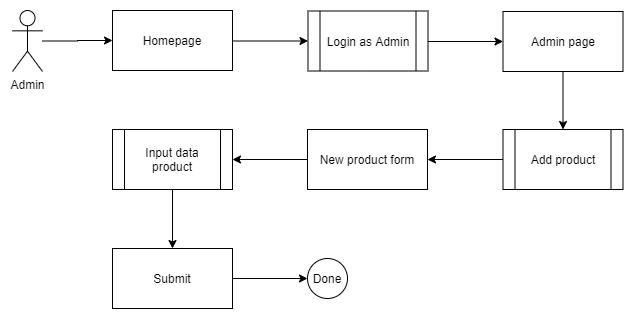

The diagram above was exported from draw.io. Its source (the exported page's mxGraphModel, read from the mxfile embedded in the PNG):
<mxGraphModel dx="827" dy="483" grid="1" gridSize="10" guides="1" tooltips="1" connect="1" arrows="1" fold="1" page="1" pageScale="1" pageWidth="850" pageHeight="1100" math="0" shadow="0">
  <root>
    <mxCell id="0" />
    <mxCell id="1" parent="0" />
    <mxCell id="2aBPj1fC5s9Si0LydtBb-5" style="edgeStyle=orthogonalEdgeStyle;rounded=0;orthogonalLoop=1;jettySize=auto;html=1;" parent="1" source="ruxV_5Zxi0chfS4lws_a-9" target="ruxV_5Zxi0chfS4lws_a-11" edge="1">
      <mxGeometry relative="1" as="geometry" />
    </mxCell>
    <mxCell id="ruxV_5Zxi0chfS4lws_a-9" value="Admin" style="shape=umlActor;verticalLabelPosition=bottom;labelBackgroundColor=#ffffff;verticalAlign=top;html=1;outlineConnect=0;" parent="1" vertex="1">
      <mxGeometry x="70" y="121" width="30" height="61" as="geometry" />
    </mxCell>
    <mxCell id="ruxV_5Zxi0chfS4lws_a-10" style="edgeStyle=orthogonalEdgeStyle;rounded=0;orthogonalLoop=1;jettySize=auto;html=1;entryX=0;entryY=0.5;entryDx=0;entryDy=0;" parent="1" source="ruxV_5Zxi0chfS4lws_a-11" target="ruxV_5Zxi0chfS4lws_a-13" edge="1">
      <mxGeometry relative="1" as="geometry">
        <Array as="points">
          <mxPoint x="319.5" y="151" />
        </Array>
      </mxGeometry>
    </mxCell>
    <mxCell id="ruxV_5Zxi0chfS4lws_a-11" value="Homepage" style="rounded=0;whiteSpace=wrap;html=1;" parent="1" vertex="1">
      <mxGeometry x="170" y="121" width="120" height="60" as="geometry" />
    </mxCell>
    <mxCell id="ruxV_5Zxi0chfS4lws_a-12" style="edgeStyle=orthogonalEdgeStyle;rounded=0;orthogonalLoop=1;jettySize=auto;html=1;entryX=0;entryY=0.5;entryDx=0;entryDy=0;" parent="1" source="ruxV_5Zxi0chfS4lws_a-13" target="ruxV_5Zxi0chfS4lws_a-14" edge="1">
      <mxGeometry relative="1" as="geometry">
        <Array as="points">
          <mxPoint x="520.5" y="151" />
        </Array>
      </mxGeometry>
    </mxCell>
    <mxCell id="ruxV_5Zxi0chfS4lws_a-13" value="Login as Admin" style="shape=process;whiteSpace=wrap;html=1;backgroundOutline=1;" parent="1" vertex="1">
      <mxGeometry x="365.5" y="121.5" width="120" height="60" as="geometry" />
    </mxCell>
    <mxCell id="ruxV_5Zxi0chfS4lws_a-19" style="edgeStyle=orthogonalEdgeStyle;rounded=0;orthogonalLoop=1;jettySize=auto;html=1;" parent="1" source="ruxV_5Zxi0chfS4lws_a-14" target="ruxV_5Zxi0chfS4lws_a-15" edge="1">
      <mxGeometry relative="1" as="geometry" />
    </mxCell>
    <mxCell id="ruxV_5Zxi0chfS4lws_a-14" value="Admin page" style="rounded=0;whiteSpace=wrap;html=1;" parent="1" vertex="1">
      <mxGeometry x="560.5" y="122" width="120" height="60" as="geometry" />
    </mxCell>
    <mxCell id="ruxV_5Zxi0chfS4lws_a-20" style="edgeStyle=orthogonalEdgeStyle;rounded=0;orthogonalLoop=1;jettySize=auto;html=1;entryX=1;entryY=0.5;entryDx=0;entryDy=0;" parent="1" source="ruxV_5Zxi0chfS4lws_a-15" target="ruxV_5Zxi0chfS4lws_a-16" edge="1">
      <mxGeometry relative="1" as="geometry" />
    </mxCell>
    <mxCell id="ruxV_5Zxi0chfS4lws_a-15" value="Add product" style="shape=process;whiteSpace=wrap;html=1;backgroundOutline=1;" parent="1" vertex="1">
      <mxGeometry x="560.5" y="240" width="120" height="60" as="geometry" />
    </mxCell>
    <mxCell id="ruxV_5Zxi0chfS4lws_a-21" style="edgeStyle=orthogonalEdgeStyle;rounded=0;orthogonalLoop=1;jettySize=auto;html=1;entryX=1;entryY=0.5;entryDx=0;entryDy=0;" parent="1" source="ruxV_5Zxi0chfS4lws_a-16" target="ruxV_5Zxi0chfS4lws_a-17" edge="1">
      <mxGeometry relative="1" as="geometry" />
    </mxCell>
    <mxCell id="ruxV_5Zxi0chfS4lws_a-16" value="New product form" style="rounded=0;whiteSpace=wrap;html=1;" parent="1" vertex="1">
      <mxGeometry x="365" y="240" width="120" height="60" as="geometry" />
    </mxCell>
    <mxCell id="2aBPj1fC5s9Si0LydtBb-6" style="edgeStyle=orthogonalEdgeStyle;rounded=0;orthogonalLoop=1;jettySize=auto;html=1;" parent="1" source="ruxV_5Zxi0chfS4lws_a-17" target="ruxV_5Zxi0chfS4lws_a-24" edge="1">
      <mxGeometry relative="1" as="geometry" />
    </mxCell>
    <mxCell id="ruxV_5Zxi0chfS4lws_a-17" value="Input data product" style="shape=process;whiteSpace=wrap;html=1;backgroundOutline=1;" parent="1" vertex="1">
      <mxGeometry x="170" y="240" width="120" height="60" as="geometry" />
    </mxCell>
    <mxCell id="2aBPj1fC5s9Si0LydtBb-8" style="edgeStyle=orthogonalEdgeStyle;rounded=0;orthogonalLoop=1;jettySize=auto;html=1;entryX=0;entryY=0.5;entryDx=0;entryDy=0;" parent="1" source="ruxV_5Zxi0chfS4lws_a-24" target="2aBPj1fC5s9Si0LydtBb-7" edge="1">
      <mxGeometry relative="1" as="geometry" />
    </mxCell>
    <mxCell id="ruxV_5Zxi0chfS4lws_a-24" value="Submit" style="rounded=0;whiteSpace=wrap;html=1;" parent="1" vertex="1">
      <mxGeometry x="170" y="359" width="120" height="60" as="geometry" />
    </mxCell>
    <mxCell id="2aBPj1fC5s9Si0LydtBb-7" value="Done" style="ellipse;whiteSpace=wrap;html=1;aspect=fixed;" parent="1" vertex="1">
      <mxGeometry x="365" y="369" width="40" height="40" as="geometry" />
    </mxCell>
  </root>
</mxGraphModel>